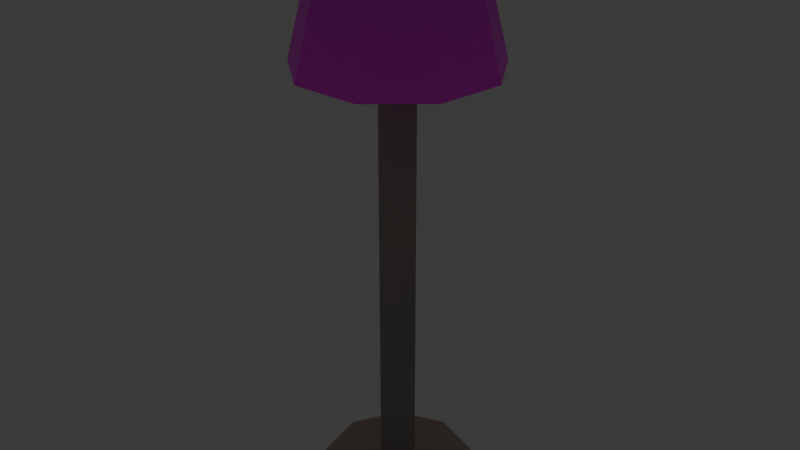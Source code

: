 # Source: lamp.blend  (saved by Blender 5.0.118; exported with 4.5.12 LTS)
import bpy
from mathutils import Matrix  # noqa: F401  (used for matrix-valued properties, if any)

bpy.ops.wm.read_factory_settings(use_empty=True)
scene = bpy.context.scene
scene.name = 'Scene'

# ---- collections
col_collection = bpy.data.collections.new('Collection'); scene.collection.children.link(col_collection)

# ---- images (referenced by path relative to the original .blend; pixels are not part of the script)
import os
ASSET_DIR = os.environ.get("B2B_ASSET_DIR", "")  # directory of the original .blend (textures are referenced by path, not embedded)
HERE = os.path.dirname(os.path.abspath(__file__))  # packed textures are extracted next to this script under _unpacked/

def load_image(name, relpath, width, height, colorspace="sRGB"):
    """Load a texture the original file referenced (path relative to the .blend, or extracted next to this script)."""
    p = next((c for c in (os.path.join(HERE, relpath), os.path.join(ASSET_DIR, relpath)) if relpath and os.path.exists(c)), "")
    if p:
        img = bpy.data.images.load(p, check_existing=True)
        img.name = name
    else:  # same state as the original file: an image datablock whose file is absent (Cycles renders it pink)
        img = bpy.data.images.new(name, width, height)
        img.source = "FILE"
        img.filepath = "//" + (relpath or name)
    img.colorspace_settings.name = colorspace
    return img
img_lampshade_png = load_image('lampshade.png', 'lampshade.png', 1024, 1024, 'sRGB')

# ---- materials (node trees are filled in below, after node groups)
mat_material_001 = bpy.data.materials.new('Material.001')
mat_material_002 = bpy.data.materials.new('Material.002')

# ---- material node trees
mat_material_001.use_nodes = True; mat_material_001.node_tree.nodes.clear()
_N = mat_material_001.node_tree.nodes; _L = mat_material_001.node_tree.links
n0 = _N.new('ShaderNodeBsdfPrincipled'); n0.name = 'Principled BSDF'; n0.location = (-200, 100)
n0.inputs[0].default_value = (0.2557, 0.2557, 0.2557, 1.0)
n1 = _N.new('ShaderNodeOutputMaterial'); n1.name = 'Material Output'; n1.location = (200, 100)
_L.new(n0.outputs[0], n1.inputs[0])
n1.is_active_output = True
mat_material_002.use_nodes = True; mat_material_002.node_tree.nodes.clear()
_N = mat_material_002.node_tree.nodes; _L = mat_material_002.node_tree.links
n0 = _N.new('ShaderNodeBsdfPrincipled'); n0.name = 'Principled BSDF'; n0.location = (-200, 100)
n1 = _N.new('ShaderNodeOutputMaterial'); n1.name = 'Material Output'; n1.location = (200, 100)
n2 = _N.new('ShaderNodeTexImage'); n2.name = 'Image Texture'; n2.location = (-490, 75)
n2.image = img_lampshade_png
_L.new(n0.outputs[0], n1.inputs[0])
_L.new(n2.outputs[0], n0.inputs[0])
n1.is_active_output = True

# ---- world
world_world = bpy.data.worlds.new('World'); scene.world = world_world
world_world.use_nodes = True; world_world.node_tree.nodes.clear()
_N = world_world.node_tree.nodes; _L = world_world.node_tree.links
n0 = _N.new('ShaderNodeOutputWorld'); n0.name = 'World Output'; n0.location = (200, 100)
n1 = _N.new('ShaderNodeBackground'); n1.name = 'Background'; n1.location = (-200, 100)
n1.inputs[0].default_value = (0.05088, 0.05088, 0.05088, 1.0)
_L.new(n1.outputs[0], n0.inputs[0])
n0.is_active_output = True
world_world.color = (0.05088, 0.05088, 0.05088)
world_world.sun_shadow_jitter_overblur = 0.0

# ---- lights
light_point = bpy.data.lights.new('Point', 'POINT')
light_point.use_temperature = True
light_point.temperature = 3940.0
light_point.shadow_soft_size = 1.96

# ---- meshes
me_cylinder_001 = bpy.data.meshes.new('Cylinder.001')
me_cylinder_001.from_pydata([(0.0, 0.34, -0.05), (0.0, 0.34, 0.05), (0.2185, 0.2605, -0.05), (0.2185, 0.2605, 0.05), (0.3348, 0.05904, -0.05), (0.3348, 0.05904, 0.05), (0.2944, -0.17, -0.05), (0.2944, -0.17, 0.05), (0.1163, -0.3195, -0.05), (0.1163, -0.3195, 0.05), (-0.1163, -0.3195, -0.05), (-0.1163, -0.3195, 0.05), (-0.2944, -0.17, -0.05), (-0.2944, -0.17, 0.05), (-0.3348, 0.05904, -0.05), (-0.3348, 0.05904, 0.05), (-0.2185, 0.2605, -0.05), (-0.2185, 0.2605, 0.05), (0.0, 0.08012, 0.0), (0.0, 0.08012, 2.715), (0.07619, 0.02476, 0.0), (0.07619, 0.02476, 2.715), (0.04709, -0.06481, 0.0), (0.04709, -0.06481, 2.715), (-0.04709, -0.06481, 0.0), (-0.04709, -0.06481, 2.715), (-0.07619, 0.02476, 0.0), (-0.07619, 0.02476, 2.715)], [], [(0, 1, 3, 2), (2, 3, 5, 4), (4, 5, 7, 6), (6, 7, 9, 8), (8, 9, 11, 10), (10, 11, 13, 12), (12, 13, 15, 14), (3, 1, 17, 15, 13, 11, 9, 7, 5), (14, 15, 17, 16), (16, 17, 1, 0), (0, 2, 4, 6, 8, 10, 12, 14, 16), (18, 19, 21, 20), (20, 21, 23, 22), (22, 23, 25, 24), (21, 19, 27, 25, 23), (24, 25, 27, 26), (26, 27, 19, 18), (18, 20, 22, 24, 26)])
_uv = me_cylinder_001.uv_layers.new(name='UVMap')
_uv.uv.foreach_set('vector', [1.0, 0.5, 1.0, 1.0, 0.8889, 1.0, 0.8889, 0.5, 0.8889, 0.5, 0.8889, 1.0, 0.7778, 1.0, 0.7778, 0.5, 0.7778, 0.5, 0.7778, 1.0, 0.6667, 1.0, 0.6667, 0.5, 0.6667, 0.5, 0.6667, 1.0, 0.5556, 1.0, 0.5556, 0.5, 0.5556, 0.5, 0.5556, 1.0, 0.4444, 1.0, 0.4444, 0.5, 0.4444, 0.5, 0.4444, 1.0, 0.3333, 1.0, 0.3333, 0.5, 0.3333, 0.5, 0.3333, 1.0, 0.2222, 1.0, 0.2222, 0.5, 0.4043, 0.4339, 0.25, 0.49, 0.09573, 0.4339, 0.01365, 0.2917, 0.04215, 0.13, 0.1679, 0.02447, 0.3321, 0.02447, 0.4578, 0.13, 0.4864, 0.2917, 0.2222, 0.5, 0.2222, 1.0, 0.1111, 1.0, 0.1111, 0.5, 0.1111, 0.5, 0.1111, 1.0, 4.47e-08, 1.0, 4.47e-08, 0.5, 0.75, 0.49, 0.9043, 0.4339, 0.9864, 0.2917, 0.9578, 0.13, 0.8321, 0.02447, 0.6679, 0.02447, 0.5422, 0.13, 0.5136, 0.2917, 0.5957, 0.4339, 1.0, 0.5, 1.0, 1.0, 0.8, 1.0, 0.8, 0.5, 0.8, 0.5, 0.8, 1.0, 0.6, 1.0, 0.6, 0.5, 0.6, 0.5, 0.6, 1.0, 0.4, 1.0, 0.4, 0.5, 0.4783, 0.3242, 0.25, 0.49, 0.02175, 0.3242, 0.1089, 0.05584, 0.3911, 0.05584, 0.4, 0.5, 0.4, 1.0, 0.2, 1.0, 0.2, 0.5, 0.2, 0.5, 0.2, 1.0, 2.98e-08, 1.0, 2.98e-08, 0.5, 0.75, 0.49, 0.9783, 0.3242, 0.8911, 0.05584, 0.6089, 0.05584, 0.5217, 0.3242])
me_cylinder_001.materials.append(mat_material_001)
me_cylinder_001.update()
me_cone = bpy.data.meshes.new('Cone')
me_cone.from_pydata([(0.0, 0.3, -0.2), (0.0, 0.2, 0.2), (0.1928, 0.2298, -0.2), (0.1286, 0.1532, 0.2), (0.2954, 0.05209, -0.2), (0.197, 0.03473, 0.2), (0.2598, -0.15, -0.2), (0.1732, -0.1, 0.2), (0.1026, -0.2819, -0.2), (0.0684, -0.1879, 0.2), (-0.1026, -0.2819, -0.2), (-0.0684, -0.1879, 0.2), (-0.2598, -0.15, -0.2), (-0.1732, -0.1, 0.2), (-0.2954, 0.05209, -0.2), (-0.197, 0.03473, 0.2), (-0.1928, 0.2298, -0.2), (-0.1286, 0.1532, 0.2), (0.0, 0.287, -0.2033), (0.1845, 0.2199, -0.2033), (0.1202, 0.1432, 0.1967), (0.0, 0.187, 0.1967), (0.2826, 0.04984, -0.2033), (0.1842, 0.03247, 0.1967), (0.2485, -0.1435, -0.2033), (0.1619, -0.0935, 0.1967), (0.09816, -0.2697, -0.2033), (0.06396, -0.1757, 0.1967), (-0.09816, -0.2697, -0.2033), (-0.06396, -0.1757, 0.1967), (-0.2485, -0.1435, -0.2033), (-0.1619, -0.0935, 0.1967), (-0.2826, 0.04984, -0.2033), (-0.1842, 0.03247, 0.1967), (-0.1845, 0.2199, -0.2033), (-0.1202, 0.1432, 0.1967)], [], [(0, 1, 3, 2), (2, 3, 5, 4), (4, 5, 7, 6), (6, 7, 9, 8), (8, 9, 11, 10), (10, 11, 13, 12), (12, 13, 15, 14), (14, 15, 17, 16), (16, 17, 1, 0), (18, 19, 20, 21), (19, 22, 23, 20), (22, 24, 25, 23), (24, 26, 27, 25), (26, 28, 29, 27), (28, 30, 31, 29), (30, 32, 33, 31), (32, 34, 35, 33), (34, 18, 21, 35), (12, 14, 32, 30), (5, 3, 20, 23), (15, 13, 31, 33), (8, 10, 28, 26), (11, 9, 27, 29), (4, 6, 24, 22), (14, 16, 34, 32), (0, 2, 19, 18), (7, 5, 23, 25), (17, 15, 33, 35), (3, 1, 21, 20), (10, 12, 30, 28), (13, 11, 29, 31), (6, 8, 26, 24), (16, 0, 18, 34), (9, 7, 25, 27), (1, 17, 35, 21), (2, 4, 22, 19)])
_uv = me_cone.uv_layers.new(name='UVMap')
_uv.uv.foreach_set('vector', [0.5777, 0.2749, 0.5618, 0.7078, 0.4637, 0.7053, 0.4541, 0.2718, 0.4541, 0.2718, 0.4637, 0.7053, 0.3644, 0.7212, 0.3339, 0.2909, 0.3339, 0.2909, 0.3644, 0.7212, 0.2598, 0.7498, 0.2219, 0.3214, 0.2219, 0.3214, 0.2598, 0.7498, 0.1446, 0.7794, 0.1162, 0.3484, 0.1162, 0.3484, 0.1446, 0.7794, 0.01705, 0.7945, 0.0133, 0.3607, 1.013, 0.3607, 1.017, 0.7945, 0.8875, 0.7853, 0.9106, 0.3534, 0.9106, 0.3534, 0.8875, 0.7853, 0.7689, 0.758, 0.806, 0.3293, 0.806, 0.3293, 0.7689, 0.758, 0.6621, 0.7278, 0.696, 0.2983, 0.696, 0.2983, 0.6621, 0.7278, 0.5618, 0.7078, 0.5777, 0.2749, 0.5782, 0.266, 0.4538, 0.2629, 0.4639, 0.7133, 0.5614, 0.7158, 0.4538, 0.2629, 0.333, 0.2821, 0.3652, 0.7291, 0.4639, 0.7133, 0.333, 0.2821, 0.221, 0.3126, 0.261, 0.7577, 0.3652, 0.7291, 0.221, 0.3126, 0.1157, 0.3396, 0.1457, 0.7873, 0.261, 0.7577, 0.1157, 0.3396, 0.01322, 0.3518, 0.0172, 0.8025, 0.1457, 0.7873, 1.013, 0.3518, 0.9111, 0.3445, 0.8866, 0.7933, 1.017, 0.8025, 0.9111, 0.3445, 0.8068, 0.3205, 0.7676, 0.7659, 0.8866, 0.7933, 0.8068, 0.3205, 0.6969, 0.2896, 0.6611, 0.7357, 0.7676, 0.7659, 0.6969, 0.2896, 0.5782, 0.266, 0.5614, 0.7158, 0.6611, 0.7357, 0.9106, 0.3534, 0.806, 0.3293, 0.8068, 0.3205, 0.9111, 0.3445, 0.3644, 0.7212, 0.4637, 0.7053, 0.4639, 0.7133, 0.3652, 0.7291, 0.7689, 0.758, 0.8875, 0.7853, 0.8866, 0.7933, 0.7676, 0.7659, 0.1162, 0.3484, 0.0133, 0.3607, 0.01322, 0.3518, 0.1157, 0.3396, 0.01705, 0.7945, 0.1446, 0.7794, 0.1457, 0.7873, 0.0172, 0.8025, 0.3339, 0.2909, 0.2219, 0.3214, 0.221, 0.3126, 0.333, 0.2821, 0.806, 0.3293, 0.696, 0.2983, 0.6969, 0.2896, 0.8068, 0.3205, 0.5777, 0.2749, 0.4541, 0.2718, 0.4538, 0.2629, 0.5782, 0.266, 0.2598, 0.7498, 0.3644, 0.7212, 0.3652, 0.7291, 0.261, 0.7577, 0.6621, 0.7278, 0.7689, 0.758, 0.7676, 0.7659, 0.6611, 0.7357, 0.4637, 0.7053, 0.5618, 0.7078, 0.5614, 0.7158, 0.4639, 0.7133, 1.013, 0.3607, 0.9106, 0.3534, 0.9111, 0.3445, 1.013, 0.3518, 0.8875, 0.7853, 1.017, 0.7945, 1.017, 0.8025, 0.8866, 0.7933, 0.2219, 0.3214, 0.1162, 0.3484, 0.1157, 0.3396, 0.221, 0.3126, 0.696, 0.2983, 0.5777, 0.2749, 0.5782, 0.266, 0.6969, 0.2896, 0.1446, 0.7794, 0.2598, 0.7498, 0.261, 0.7577, 0.1457, 0.7873, 0.5618, 0.7078, 0.6621, 0.7278, 0.6611, 0.7357, 0.5614, 0.7158, 0.4541, 0.2718, 0.3339, 0.2909, 0.333, 0.2821, 0.4538, 0.2629])
me_cone.materials.append(mat_material_002)
me_cone.update()

# ---- objects
ob_cylinder_001 = bpy.data.objects.new('Cylinder.001', me_cylinder_001)
ob_cone = bpy.data.objects.new('Cone', me_cone)
ob_point = bpy.data.objects.new('Point', light_point)

# ---- transforms, parenting, visibility, modifiers, constraints
ob_cylinder_001.location = (0.0, 0.0, 0.0)
ob_cylinder_001.scale = (0.6859, 0.6859, 0.5525)
ob_cone.location = (0.0, 0.0, 1.52)
ob_point.location = (0.0, 0.0, 1.538)

# ---- collection membership
col_collection.objects.link(ob_cylinder_001)
col_collection.objects.link(ob_cone)
col_collection.objects.link(ob_point)

# ---- scene / render settings (as saved in the file)
scene.frame_start = 1; scene.frame_end = 250; scene.frame_set(1)
scene.render.engine = 'BLENDER_EEVEE_NEXT'
scene.render.bake_bias = 0.0
scene.render.bake_samples = 0
scene.cycles.sampling_pattern = 'TABULATED_SOBOL'
scene.eevee.use_volume_custom_range = False
bpy.context.view_layer.update()

# ---- added for rendering (the .blend has no active camera): camera
cam_auto = bpy.data.cameras.new('AutoCamera')
cam_auto.lens = 50.0
cam_auto.sensor_width = 36.0
cam_auto.clip_end = 1000.0
ob_auto_camera = bpy.data.objects.new('AutoCamera', cam_auto)
scene.collection.objects.link(ob_auto_camera)
ob_auto_camera.location = (1.78995, -2.1389, 2.27826)
ob_auto_camera.rotation_euler = (1.09748, -7.21219e-08, 0.694738)
scene.camera = ob_auto_camera
bpy.context.view_layer.update()
